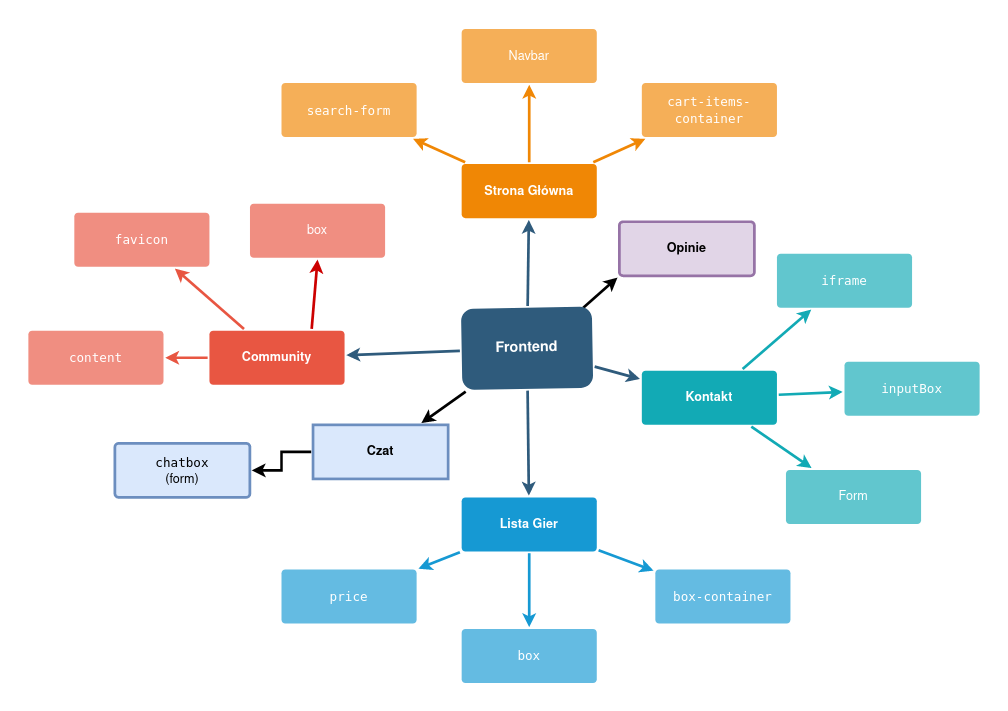

The diagram above was exported from draw.io. Its source (the exported page's mxGraphModel, read from the mxfile embedded in the PNG):
<mxGraphModel dx="1422" dy="718" grid="1" gridSize="10" guides="1" tooltips="1" connect="1" arrows="1" fold="1" page="1" pageScale="1" pageWidth="1169" pageHeight="827" background="none" math="0" shadow="0">
  <root>
    <mxCell id="0" />
    <mxCell id="1" parent="0" />
    <mxCell id="1745" value="" style="edgeStyle=none;rounded=0;jumpStyle=none;html=1;shadow=0;labelBackgroundColor=none;startArrow=none;startFill=0;endArrow=classic;endFill=1;jettySize=auto;orthogonalLoop=1;strokeColor=#2F5B7C;strokeWidth=3;fontFamily=Helvetica;fontSize=16;fontColor=#23445D;spacing=5;" parent="1" source="1749" target="1764" edge="1">
      <mxGeometry relative="1" as="geometry" />
    </mxCell>
    <mxCell id="1746" value="" style="edgeStyle=none;rounded=0;jumpStyle=none;html=1;shadow=0;labelBackgroundColor=none;startArrow=none;startFill=0;endArrow=classic;endFill=1;jettySize=auto;orthogonalLoop=1;strokeColor=#2F5B7C;strokeWidth=3;fontFamily=Helvetica;fontSize=16;fontColor=#23445D;spacing=5;" parent="1" source="1749" target="1771" edge="1">
      <mxGeometry relative="1" as="geometry" />
    </mxCell>
    <mxCell id="1747" value="" style="edgeStyle=none;rounded=0;jumpStyle=none;html=1;shadow=0;labelBackgroundColor=none;startArrow=none;startFill=0;endArrow=classic;endFill=1;jettySize=auto;orthogonalLoop=1;strokeColor=#2F5B7C;strokeWidth=3;fontFamily=Helvetica;fontSize=16;fontColor=#23445D;spacing=5;" parent="1" source="1749" target="1760" edge="1">
      <mxGeometry relative="1" as="geometry" />
    </mxCell>
    <mxCell id="1748" value="" style="edgeStyle=none;rounded=0;jumpStyle=none;html=1;shadow=0;labelBackgroundColor=none;startArrow=none;startFill=0;endArrow=classic;endFill=1;jettySize=auto;orthogonalLoop=1;strokeColor=#2F5B7C;strokeWidth=3;fontFamily=Helvetica;fontSize=16;fontColor=#23445D;spacing=5;" parent="1" source="1749" target="1753" edge="1">
      <mxGeometry relative="1" as="geometry" />
    </mxCell>
    <mxCell id="vUHb0D8HCu5rbEPSkQbJ-1780" style="edgeStyle=none;rounded=0;orthogonalLoop=1;jettySize=auto;html=1;entryX=0;entryY=1;entryDx=0;entryDy=0;strokeWidth=3;" parent="1" target="vUHb0D8HCu5rbEPSkQbJ-1779" edge="1">
      <mxGeometry relative="1" as="geometry">
        <mxPoint x="630" y="360" as="sourcePoint" />
      </mxGeometry>
    </mxCell>
    <mxCell id="vUHb0D8HCu5rbEPSkQbJ-1783" style="edgeStyle=none;rounded=0;orthogonalLoop=1;jettySize=auto;html=1;strokeWidth=3;" parent="1" source="1749" target="vUHb0D8HCu5rbEPSkQbJ-1781" edge="1">
      <mxGeometry relative="1" as="geometry" />
    </mxCell>
    <mxCell id="1749" value="Frontend" style="rounded=1;whiteSpace=wrap;html=1;shadow=0;labelBackgroundColor=none;strokeColor=none;strokeWidth=3;fillColor=#2F5B7C;fontFamily=Helvetica;fontSize=16;fontColor=#FFFFFF;align=center;fontStyle=1;spacing=5;arcSize=15;perimeterSpacing=2;rotation=-1;" parent="1" vertex="1">
      <mxGeometry x="494.99" y="360" width="145.27" height="90" as="geometry" />
    </mxCell>
    <mxCell id="1750" value="" style="edgeStyle=none;rounded=1;jumpStyle=none;html=1;shadow=0;labelBackgroundColor=none;startArrow=none;startFill=0;jettySize=auto;orthogonalLoop=1;strokeColor=#E85642;strokeWidth=3;fontFamily=Helvetica;fontSize=14;fontColor=#FFFFFF;spacing=5;fontStyle=1;fillColor=#b0e3e6;" parent="1" source="1753" target="1756" edge="1">
      <mxGeometry relative="1" as="geometry" />
    </mxCell>
    <mxCell id="1751" value="" style="edgeStyle=none;rounded=1;jumpStyle=none;html=1;shadow=0;labelBackgroundColor=none;startArrow=none;startFill=0;jettySize=auto;orthogonalLoop=1;strokeColor=#E85642;strokeWidth=3;fontFamily=Helvetica;fontSize=14;fontColor=#FFFFFF;spacing=5;fontStyle=1;fillColor=#b0e3e6;" parent="1" source="1753" target="1755" edge="1">
      <mxGeometry relative="1" as="geometry" />
    </mxCell>
    <mxCell id="vUHb0D8HCu5rbEPSkQbJ-1786" style="edgeStyle=none;rounded=0;orthogonalLoop=1;jettySize=auto;html=1;exitX=0.75;exitY=0;exitDx=0;exitDy=0;entryX=0.5;entryY=1;entryDx=0;entryDy=0;fontColor=#000000;strokeWidth=3;strokeColor=#CC0000;" parent="1" source="1753" target="vUHb0D8HCu5rbEPSkQbJ-1785" edge="1">
      <mxGeometry relative="1" as="geometry" />
    </mxCell>
    <mxCell id="1753" value="Community" style="rounded=1;whiteSpace=wrap;html=1;shadow=0;labelBackgroundColor=none;strokeColor=none;strokeWidth=3;fillColor=#e85642;fontFamily=Helvetica;fontSize=14;fontColor=#FFFFFF;align=center;spacing=5;fontStyle=1;arcSize=7;perimeterSpacing=2;" parent="1" vertex="1">
      <mxGeometry x="215" y="385.5" width="150" height="60" as="geometry" />
    </mxCell>
    <mxCell id="1754" value="&lt;div style=&quot;font-family: &amp;quot;Droid Sans Mono&amp;quot;, &amp;quot;monospace&amp;quot;, monospace; font-weight: normal; font-size: 14px; line-height: 19px;&quot;&gt;&lt;div&gt;&lt;span style=&quot;background-color: transparent;&quot;&gt;chatbox&lt;/span&gt;&lt;/div&gt;&lt;/div&gt;(form)" style="rounded=1;whiteSpace=wrap;html=1;shadow=0;labelBackgroundColor=none;strokeColor=#6c8ebf;strokeWidth=3;fillColor=#dae8fc;fontFamily=Helvetica;fontSize=14;align=center;spacing=5;fontStyle=0;arcSize=7;perimeterSpacing=2;" parent="1" vertex="1">
      <mxGeometry x="110" y="510.5" width="150" height="60" as="geometry" />
    </mxCell>
    <mxCell id="1755" value="&lt;div style=&quot;font-family: &amp;quot;Droid Sans Mono&amp;quot;, &amp;quot;monospace&amp;quot;, monospace; font-weight: normal; font-size: 14px; line-height: 19px;&quot;&gt;&lt;div&gt;&lt;span style=&quot;background-color: transparent;&quot;&gt;content&lt;/span&gt;&lt;/div&gt;&lt;/div&gt;" style="rounded=1;whiteSpace=wrap;html=1;shadow=0;labelBackgroundColor=none;strokeColor=none;strokeWidth=3;fillColor=#f08e81;fontFamily=Helvetica;fontSize=14;fontColor=#FFFFFF;align=center;spacing=5;fontStyle=0;arcSize=7;perimeterSpacing=2;" parent="1" vertex="1">
      <mxGeometry x="14" y="385.5" width="150" height="60" as="geometry" />
    </mxCell>
    <mxCell id="1756" value="&lt;div style=&quot;font-family: &amp;quot;Droid Sans Mono&amp;quot;, &amp;quot;monospace&amp;quot;, monospace; font-weight: normal; font-size: 14px; line-height: 19px;&quot;&gt;&lt;div&gt;&lt;span style=&quot;background-color: transparent;&quot;&gt;favicon&lt;/span&gt;&lt;/div&gt;&lt;/div&gt;" style="rounded=1;whiteSpace=wrap;html=1;shadow=0;labelBackgroundColor=none;strokeColor=none;strokeWidth=3;fillColor=#f08e81;fontFamily=Helvetica;fontSize=14;fontColor=#FFFFFF;align=center;spacing=5;fontStyle=0;arcSize=7;perimeterSpacing=2;" parent="1" vertex="1">
      <mxGeometry x="65" y="254.5" width="150" height="60" as="geometry" />
    </mxCell>
    <mxCell id="1757" value="" style="edgeStyle=none;rounded=0;jumpStyle=none;html=1;shadow=0;labelBackgroundColor=none;startArrow=none;startFill=0;endArrow=classic;endFill=1;jettySize=auto;orthogonalLoop=1;strokeColor=#1699D3;strokeWidth=3;fontFamily=Helvetica;fontSize=14;fontColor=#FFFFFF;spacing=5;" parent="1" source="1760" target="1763" edge="1">
      <mxGeometry relative="1" as="geometry" />
    </mxCell>
    <mxCell id="1758" value="" style="edgeStyle=none;rounded=0;jumpStyle=none;html=1;shadow=0;labelBackgroundColor=none;startArrow=none;startFill=0;endArrow=classic;endFill=1;jettySize=auto;orthogonalLoop=1;strokeColor=#1699D3;strokeWidth=3;fontFamily=Helvetica;fontSize=14;fontColor=#FFFFFF;spacing=5;" parent="1" source="1760" target="1762" edge="1">
      <mxGeometry relative="1" as="geometry" />
    </mxCell>
    <mxCell id="1759" value="" style="edgeStyle=none;rounded=0;jumpStyle=none;html=1;shadow=0;labelBackgroundColor=none;startArrow=none;startFill=0;endArrow=classic;endFill=1;jettySize=auto;orthogonalLoop=1;strokeColor=#1699D3;strokeWidth=3;fontFamily=Helvetica;fontSize=14;fontColor=#FFFFFF;spacing=5;" parent="1" source="1760" target="1761" edge="1">
      <mxGeometry relative="1" as="geometry" />
    </mxCell>
    <mxCell id="1760" value="Lista Gier" style="rounded=1;whiteSpace=wrap;html=1;shadow=0;labelBackgroundColor=none;strokeColor=none;strokeWidth=3;fillColor=#1699d3;fontFamily=Helvetica;fontSize=14;fontColor=#FFFFFF;align=center;spacing=5;fontStyle=1;arcSize=7;perimeterSpacing=2;" parent="1" vertex="1">
      <mxGeometry x="495" y="570.5" width="150" height="60" as="geometry" />
    </mxCell>
    <mxCell id="1761" value="&lt;div style=&quot;font-family: &amp;quot;Droid Sans Mono&amp;quot;, &amp;quot;monospace&amp;quot;, monospace; font-weight: normal; font-size: 14px; line-height: 19px;&quot;&gt;&lt;div&gt;&lt;span style=&quot;background-color: transparent;&quot;&gt;box-container&lt;/span&gt;&lt;/div&gt;&lt;/div&gt;" style="rounded=1;whiteSpace=wrap;html=1;shadow=0;labelBackgroundColor=none;strokeColor=none;strokeWidth=3;fillColor=#64bbe2;fontFamily=Helvetica;fontSize=14;fontColor=#FFFFFF;align=center;spacing=5;arcSize=7;perimeterSpacing=2;" parent="1" vertex="1">
      <mxGeometry x="710" y="650.5" width="150" height="60" as="geometry" />
    </mxCell>
    <mxCell id="1762" value="&lt;div style=&quot;font-family: &amp;quot;Droid Sans Mono&amp;quot;, &amp;quot;monospace&amp;quot;, monospace; font-weight: normal; font-size: 14px; line-height: 19px;&quot;&gt;&lt;div&gt;&lt;span style=&quot;background-color: transparent;&quot;&gt;box&lt;/span&gt;&lt;/div&gt;&lt;/div&gt;" style="rounded=1;whiteSpace=wrap;html=1;shadow=0;labelBackgroundColor=none;strokeColor=none;strokeWidth=3;fillColor=#64bbe2;fontFamily=Helvetica;fontSize=14;fontColor=#FFFFFF;align=center;spacing=5;arcSize=7;perimeterSpacing=2;" parent="1" vertex="1">
      <mxGeometry x="495" y="716.5" width="150" height="60" as="geometry" />
    </mxCell>
    <mxCell id="1763" value="&lt;div style=&quot;font-family: &amp;quot;Droid Sans Mono&amp;quot;, &amp;quot;monospace&amp;quot;, monospace; font-weight: normal; font-size: 14px; line-height: 19px;&quot;&gt;&lt;div&gt;&lt;span style=&quot;background-color: transparent;&quot;&gt;price&lt;/span&gt;&lt;/div&gt;&lt;/div&gt;" style="rounded=1;whiteSpace=wrap;html=1;shadow=0;labelBackgroundColor=none;strokeColor=none;strokeWidth=3;fillColor=#64bbe2;fontFamily=Helvetica;fontSize=14;fontColor=#FFFFFF;align=center;spacing=5;arcSize=7;perimeterSpacing=2;" parent="1" vertex="1">
      <mxGeometry x="295" y="650.5" width="150" height="60" as="geometry" />
    </mxCell>
    <mxCell id="1764" value="Strona Główna" style="rounded=1;whiteSpace=wrap;html=1;shadow=0;labelBackgroundColor=none;strokeColor=none;strokeWidth=3;fillColor=#F08705;fontFamily=Helvetica;fontSize=14;fontColor=#FFFFFF;align=center;spacing=5;fontStyle=1;arcSize=7;perimeterSpacing=2;" parent="1" vertex="1">
      <mxGeometry x="495" y="200.5" width="150" height="60" as="geometry" />
    </mxCell>
    <mxCell id="1765" value="&lt;div style=&quot;font-family: &amp;quot;Droid Sans Mono&amp;quot;, &amp;quot;monospace&amp;quot;, monospace; font-weight: normal; font-size: 14px; line-height: 19px;&quot;&gt;&lt;div&gt;&lt;div style=&quot;font-family: &amp;quot;Droid Sans Mono&amp;quot;, &amp;quot;monospace&amp;quot;, monospace; font-weight: normal; font-size: 14px; line-height: 19px;&quot;&gt;&lt;div&gt;&lt;span style=&quot;background-color: transparent;&quot;&gt;cart-items-container&lt;/span&gt;&lt;/div&gt;&lt;/div&gt;&lt;/div&gt;&lt;/div&gt;" style="rounded=1;whiteSpace=wrap;html=1;shadow=0;labelBackgroundColor=none;strokeColor=none;strokeWidth=3;fillColor=#f5af58;fontFamily=Helvetica;fontSize=14;fontColor=#FFFFFF;align=center;spacing=5;arcSize=7;perimeterSpacing=2;" parent="1" vertex="1">
      <mxGeometry x="695" y="110.5" width="150" height="60" as="geometry" />
    </mxCell>
    <mxCell id="1766" value="" style="edgeStyle=none;rounded=0;jumpStyle=none;html=1;shadow=0;labelBackgroundColor=none;startArrow=none;startFill=0;endArrow=classic;endFill=1;jettySize=auto;orthogonalLoop=1;strokeColor=#F08705;strokeWidth=3;fontFamily=Helvetica;fontSize=14;fontColor=#FFFFFF;spacing=5;" parent="1" source="1764" target="1765" edge="1">
      <mxGeometry relative="1" as="geometry" />
    </mxCell>
    <mxCell id="1767" value="Navbar" style="rounded=1;whiteSpace=wrap;html=1;shadow=0;labelBackgroundColor=none;strokeColor=none;strokeWidth=3;fillColor=#f5af58;fontFamily=Helvetica;fontSize=14;fontColor=#FFFFFF;align=center;spacing=5;arcSize=7;perimeterSpacing=2;" parent="1" vertex="1">
      <mxGeometry x="495" y="50.5" width="150" height="60" as="geometry" />
    </mxCell>
    <mxCell id="1768" value="" style="edgeStyle=none;rounded=0;jumpStyle=none;html=1;shadow=0;labelBackgroundColor=none;startArrow=none;startFill=0;endArrow=classic;endFill=1;jettySize=auto;orthogonalLoop=1;strokeColor=#F08705;strokeWidth=3;fontFamily=Helvetica;fontSize=14;fontColor=#FFFFFF;spacing=5;" parent="1" source="1764" target="1767" edge="1">
      <mxGeometry relative="1" as="geometry" />
    </mxCell>
    <mxCell id="1769" value="&lt;div style=&quot;font-family: &amp;quot;Droid Sans Mono&amp;quot;, &amp;quot;monospace&amp;quot;, monospace; font-weight: normal; font-size: 14px; line-height: 19px;&quot;&gt;&lt;div&gt;&lt;span style=&quot;background-color: transparent;&quot;&gt;search-form&lt;/span&gt;&lt;/div&gt;&lt;/div&gt;" style="rounded=1;whiteSpace=wrap;html=1;shadow=0;labelBackgroundColor=none;strokeColor=none;strokeWidth=3;fillColor=#f5af58;fontFamily=Helvetica;fontSize=14;fontColor=#FFFFFF;align=center;spacing=5;arcSize=7;perimeterSpacing=2;" parent="1" vertex="1">
      <mxGeometry x="295" y="110.5" width="150" height="60" as="geometry" />
    </mxCell>
    <mxCell id="1770" value="" style="edgeStyle=none;rounded=0;jumpStyle=none;html=1;shadow=0;labelBackgroundColor=none;startArrow=none;startFill=0;endArrow=classic;endFill=1;jettySize=auto;orthogonalLoop=1;strokeColor=#F08705;strokeWidth=3;fontFamily=Helvetica;fontSize=14;fontColor=#FFFFFF;spacing=5;" parent="1" source="1764" target="1769" edge="1">
      <mxGeometry relative="1" as="geometry" />
    </mxCell>
    <mxCell id="1771" value="Kontakt" style="rounded=1;whiteSpace=wrap;html=1;shadow=0;labelBackgroundColor=none;strokeColor=none;strokeWidth=3;fillColor=#12aab5;fontFamily=Helvetica;fontSize=14;fontColor=#FFFFFF;align=center;spacing=5;fontStyle=1;arcSize=7;perimeterSpacing=2;" parent="1" vertex="1">
      <mxGeometry x="695" y="429.9999999999999" width="150" height="60" as="geometry" />
    </mxCell>
    <mxCell id="1774" value="Form" style="rounded=1;whiteSpace=wrap;html=1;shadow=0;labelBackgroundColor=none;strokeColor=none;strokeWidth=3;fillColor=#61c6ce;fontFamily=Helvetica;fontSize=14;fontColor=#FFFFFF;align=center;spacing=5;fontStyle=0;arcSize=7;perimeterSpacing=2;" parent="1" vertex="1">
      <mxGeometry x="855" y="540" width="150" height="60" as="geometry" />
    </mxCell>
    <mxCell id="1775" value="" style="edgeStyle=none;rounded=1;jumpStyle=none;html=1;shadow=0;labelBackgroundColor=none;startArrow=none;startFill=0;jettySize=auto;orthogonalLoop=1;strokeColor=#12AAB5;strokeWidth=3;fontFamily=Helvetica;fontSize=14;fontColor=#FFFFFF;spacing=5;fontStyle=1;fillColor=#b0e3e6;" parent="1" source="1771" target="1774" edge="1">
      <mxGeometry relative="1" as="geometry" />
    </mxCell>
    <mxCell id="1776" value="&lt;div style=&quot;font-family: &amp;quot;Droid Sans Mono&amp;quot;, &amp;quot;monospace&amp;quot;, monospace; font-weight: normal; font-size: 14px; line-height: 19px;&quot;&gt;&lt;div&gt;&lt;span style=&quot;background-color: transparent;&quot;&gt;inputBox&lt;/span&gt;&lt;/div&gt;&lt;/div&gt;" style="rounded=1;whiteSpace=wrap;html=1;shadow=0;labelBackgroundColor=none;strokeColor=none;strokeWidth=3;fillColor=#61c6ce;fontFamily=Helvetica;fontSize=14;fontColor=#FFFFFF;align=center;spacing=5;fontStyle=0;arcSize=7;perimeterSpacing=2;" parent="1" vertex="1">
      <mxGeometry x="920" y="420" width="150" height="60" as="geometry" />
    </mxCell>
    <mxCell id="1777" value="" style="edgeStyle=none;rounded=1;jumpStyle=none;html=1;shadow=0;labelBackgroundColor=none;startArrow=none;startFill=0;jettySize=auto;orthogonalLoop=1;strokeColor=#12AAB5;strokeWidth=3;fontFamily=Helvetica;fontSize=14;fontColor=#FFFFFF;spacing=5;fontStyle=1;fillColor=#b0e3e6;" parent="1" source="1771" target="1776" edge="1">
      <mxGeometry relative="1" as="geometry" />
    </mxCell>
    <mxCell id="1778" value="&lt;div style=&quot;font-family: &amp;quot;Droid Sans Mono&amp;quot;, &amp;quot;monospace&amp;quot;, monospace; font-weight: normal; font-size: 14px; line-height: 19px;&quot;&gt;&lt;div&gt;&lt;span style=&quot;background-color: transparent;&quot;&gt;iframe&lt;/span&gt;&lt;/div&gt;&lt;/div&gt;" style="rounded=1;whiteSpace=wrap;html=1;shadow=0;labelBackgroundColor=none;strokeColor=none;strokeWidth=3;fillColor=#61c6ce;fontFamily=Helvetica;fontSize=14;fontColor=#FFFFFF;align=center;spacing=5;fontStyle=0;arcSize=7;perimeterSpacing=2;" parent="1" vertex="1">
      <mxGeometry x="845" y="300" width="150" height="60" as="geometry" />
    </mxCell>
    <mxCell id="1779" value="" style="edgeStyle=none;rounded=1;jumpStyle=none;html=1;shadow=0;labelBackgroundColor=none;startArrow=none;startFill=0;jettySize=auto;orthogonalLoop=1;strokeColor=#12AAB5;strokeWidth=3;fontFamily=Helvetica;fontSize=14;fontColor=#FFFFFF;spacing=5;fontStyle=1;fillColor=#b0e3e6;" parent="1" source="1771" target="1778" edge="1">
      <mxGeometry relative="1" as="geometry" />
    </mxCell>
    <mxCell id="vUHb0D8HCu5rbEPSkQbJ-1779" value="Opinie" style="rounded=1;whiteSpace=wrap;html=1;shadow=0;labelBackgroundColor=none;strokeColor=#9673a6;strokeWidth=3;fillColor=#e1d5e7;fontFamily=Helvetica;fontSize=14;align=center;spacing=5;fontStyle=1;arcSize=7;perimeterSpacing=2;" parent="1" vertex="1">
      <mxGeometry x="670" y="264.5" width="150" height="60" as="geometry" />
    </mxCell>
    <mxCell id="vUHb0D8HCu5rbEPSkQbJ-1784" style="edgeStyle=orthogonalEdgeStyle;rounded=0;orthogonalLoop=1;jettySize=auto;html=1;exitX=0;exitY=0.5;exitDx=0;exitDy=0;entryX=1;entryY=0.5;entryDx=0;entryDy=0;fontColor=#000000;strokeWidth=3;" parent="1" source="vUHb0D8HCu5rbEPSkQbJ-1781" target="1754" edge="1">
      <mxGeometry relative="1" as="geometry" />
    </mxCell>
    <mxCell id="vUHb0D8HCu5rbEPSkQbJ-1781" value="Czat" style="rounded=1;whiteSpace=wrap;html=1;shadow=0;labelBackgroundColor=none;strokeColor=#6c8ebf;strokeWidth=3;fillColor=#dae8fc;fontFamily=Helvetica;fontSize=14;align=center;spacing=5;fontStyle=1;arcSize=0;perimeterSpacing=2;" parent="1" vertex="1">
      <mxGeometry x="330" y="489.9999999999999" width="150" height="60" as="geometry" />
    </mxCell>
    <mxCell id="vUHb0D8HCu5rbEPSkQbJ-1782" style="edgeStyle=none;rounded=0;orthogonalLoop=1;jettySize=auto;html=1;exitX=1;exitY=0;exitDx=0;exitDy=0;strokeWidth=3;" parent="1" source="vUHb0D8HCu5rbEPSkQbJ-1781" target="vUHb0D8HCu5rbEPSkQbJ-1781" edge="1">
      <mxGeometry relative="1" as="geometry" />
    </mxCell>
    <mxCell id="vUHb0D8HCu5rbEPSkQbJ-1785" value="box" style="rounded=1;whiteSpace=wrap;html=1;shadow=0;labelBackgroundColor=none;strokeColor=none;strokeWidth=3;fillColor=#f08e81;fontFamily=Helvetica;fontSize=14;fontColor=#FFFFFF;align=center;spacing=5;fontStyle=0;arcSize=7;perimeterSpacing=2;" parent="1" vertex="1">
      <mxGeometry x="260" y="244.5" width="150" height="60" as="geometry" />
    </mxCell>
  </root>
</mxGraphModel>